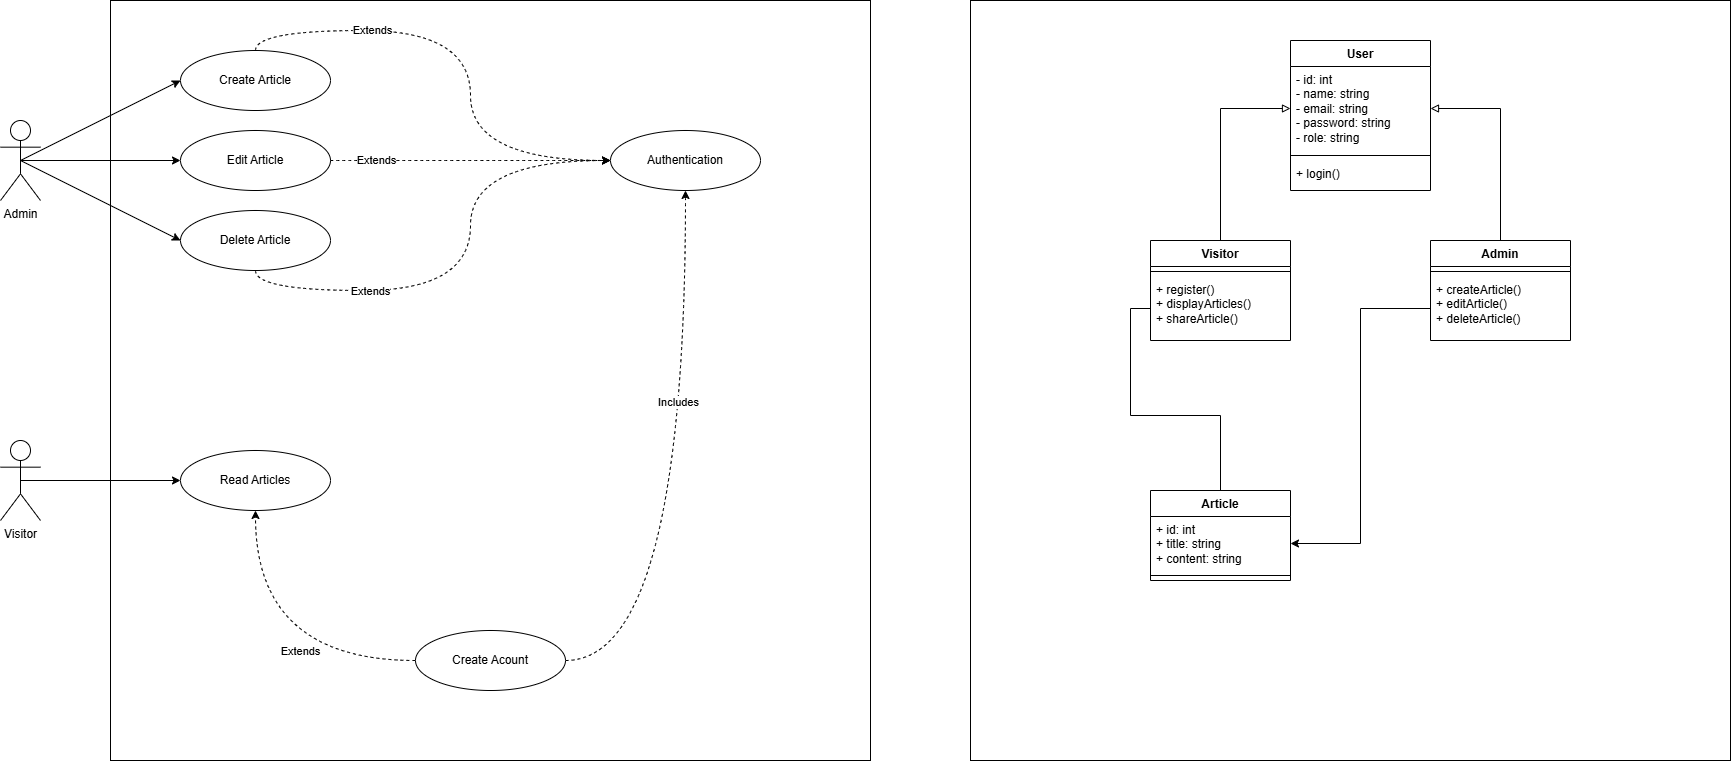

The diagram above was exported from draw.io. Its source (the exported page's mxGraphModel, read from the mxfile embedded in the PNG):
<mxGraphModel dx="2359" dy="1877" grid="1" gridSize="10" guides="1" tooltips="1" connect="1" arrows="1" fold="1" page="1" pageScale="1" pageWidth="850" pageHeight="1100" math="0" shadow="0">
  <root>
    <mxCell id="0" />
    <mxCell id="1" parent="0" />
    <mxCell id="bRCj6b5h3KxQUWsELeuP-1" value="" style="whiteSpace=wrap;html=1;aspect=fixed;" vertex="1" parent="1">
      <mxGeometry x="-690" y="-1040" width="760" height="760" as="geometry" />
    </mxCell>
    <mxCell id="bRCj6b5h3KxQUWsELeuP-7" style="rounded=0;orthogonalLoop=1;jettySize=auto;html=1;entryX=0;entryY=0.5;entryDx=0;entryDy=0;exitX=0.5;exitY=0.5;exitDx=0;exitDy=0;exitPerimeter=0;" edge="1" parent="1" source="bRCj6b5h3KxQUWsELeuP-3" target="bRCj6b5h3KxQUWsELeuP-4">
      <mxGeometry relative="1" as="geometry" />
    </mxCell>
    <mxCell id="bRCj6b5h3KxQUWsELeuP-3" value="Admin" style="shape=umlActor;verticalLabelPosition=bottom;verticalAlign=top;html=1;outlineConnect=0;" vertex="1" parent="1">
      <mxGeometry x="-800" y="-920" width="40" height="80" as="geometry" />
    </mxCell>
    <mxCell id="bRCj6b5h3KxQUWsELeuP-4" value="Create Article" style="ellipse;whiteSpace=wrap;html=1;" vertex="1" parent="1">
      <mxGeometry x="-620" y="-990" width="150" height="60" as="geometry" />
    </mxCell>
    <mxCell id="bRCj6b5h3KxQUWsELeuP-5" value="Edit Article" style="ellipse;whiteSpace=wrap;html=1;" vertex="1" parent="1">
      <mxGeometry x="-620" y="-910" width="150" height="60" as="geometry" />
    </mxCell>
    <mxCell id="bRCj6b5h3KxQUWsELeuP-6" value="Delete Article" style="ellipse;whiteSpace=wrap;html=1;" vertex="1" parent="1">
      <mxGeometry x="-620" y="-830" width="150" height="60" as="geometry" />
    </mxCell>
    <mxCell id="bRCj6b5h3KxQUWsELeuP-8" style="rounded=0;orthogonalLoop=1;jettySize=auto;html=1;exitX=0.5;exitY=0.5;exitDx=0;exitDy=0;exitPerimeter=0;" edge="1" parent="1" source="bRCj6b5h3KxQUWsELeuP-3" target="bRCj6b5h3KxQUWsELeuP-5">
      <mxGeometry relative="1" as="geometry">
        <mxPoint x="-740" y="-881" as="sourcePoint" />
        <mxPoint x="-720" y="-870" as="targetPoint" />
      </mxGeometry>
    </mxCell>
    <mxCell id="bRCj6b5h3KxQUWsELeuP-9" style="rounded=0;orthogonalLoop=1;jettySize=auto;html=1;entryX=0;entryY=0.5;entryDx=0;entryDy=0;exitX=0.5;exitY=0.5;exitDx=0;exitDy=0;exitPerimeter=0;" edge="1" parent="1" source="bRCj6b5h3KxQUWsELeuP-3" target="bRCj6b5h3KxQUWsELeuP-6">
      <mxGeometry relative="1" as="geometry">
        <mxPoint x="-730" y="-871" as="sourcePoint" />
        <mxPoint x="-600" y="-940" as="targetPoint" />
      </mxGeometry>
    </mxCell>
    <mxCell id="bRCj6b5h3KxQUWsELeuP-10" value="Visitor" style="shape=umlActor;verticalLabelPosition=bottom;verticalAlign=top;html=1;outlineConnect=0;" vertex="1" parent="1">
      <mxGeometry x="-800" y="-600" width="40" height="80" as="geometry" />
    </mxCell>
    <mxCell id="bRCj6b5h3KxQUWsELeuP-73" style="edgeStyle=orthogonalEdgeStyle;rounded=0;orthogonalLoop=1;jettySize=auto;html=1;curved=1;dashed=1;exitX=0;exitY=0.5;exitDx=0;exitDy=0;" edge="1" parent="1" source="bRCj6b5h3KxQUWsELeuP-20" target="bRCj6b5h3KxQUWsELeuP-12">
      <mxGeometry relative="1" as="geometry" />
    </mxCell>
    <mxCell id="bRCj6b5h3KxQUWsELeuP-74" value="Extends" style="edgeLabel;html=1;align=center;verticalAlign=middle;resizable=0;points=[];" vertex="1" connectable="0" parent="bRCj6b5h3KxQUWsELeuP-73">
      <mxGeometry x="-0.2513" y="-10" relative="1" as="geometry">
        <mxPoint as="offset" />
      </mxGeometry>
    </mxCell>
    <mxCell id="bRCj6b5h3KxQUWsELeuP-12" value="Read Articles" style="ellipse;whiteSpace=wrap;html=1;" vertex="1" parent="1">
      <mxGeometry x="-620" y="-590" width="150" height="60" as="geometry" />
    </mxCell>
    <mxCell id="bRCj6b5h3KxQUWsELeuP-13" style="rounded=0;orthogonalLoop=1;jettySize=auto;html=1;exitX=0.5;exitY=0.5;exitDx=0;exitDy=0;exitPerimeter=0;entryX=0;entryY=0.5;entryDx=0;entryDy=0;" edge="1" parent="1" source="bRCj6b5h3KxQUWsELeuP-10" target="bRCj6b5h3KxQUWsELeuP-12">
      <mxGeometry relative="1" as="geometry">
        <mxPoint x="-760" y="-470" as="sourcePoint" />
        <mxPoint x="-600" y="-470" as="targetPoint" />
      </mxGeometry>
    </mxCell>
    <mxCell id="bRCj6b5h3KxQUWsELeuP-17" style="edgeStyle=orthogonalEdgeStyle;rounded=0;orthogonalLoop=1;jettySize=auto;html=1;dashed=1;curved=1;exitX=0.5;exitY=1;exitDx=0;exitDy=0;entryX=0;entryY=0.5;entryDx=0;entryDy=0;" edge="1" parent="1" source="bRCj6b5h3KxQUWsELeuP-6" target="bRCj6b5h3KxQUWsELeuP-16">
      <mxGeometry relative="1" as="geometry" />
    </mxCell>
    <mxCell id="bRCj6b5h3KxQUWsELeuP-28" value="Extends" style="edgeLabel;html=1;align=center;verticalAlign=middle;resizable=0;points=[];" vertex="1" connectable="0" parent="bRCj6b5h3KxQUWsELeuP-17">
      <mxGeometry x="-0.468" relative="1" as="geometry">
        <mxPoint as="offset" />
      </mxGeometry>
    </mxCell>
    <mxCell id="bRCj6b5h3KxQUWsELeuP-18" style="edgeStyle=orthogonalEdgeStyle;rounded=0;orthogonalLoop=1;jettySize=auto;html=1;dashed=1;curved=1;" edge="1" parent="1" source="bRCj6b5h3KxQUWsELeuP-5" target="bRCj6b5h3KxQUWsELeuP-16">
      <mxGeometry relative="1" as="geometry" />
    </mxCell>
    <mxCell id="bRCj6b5h3KxQUWsELeuP-29" value="Extends" style="edgeLabel;html=1;align=center;verticalAlign=middle;resizable=0;points=[];" vertex="1" connectable="0" parent="bRCj6b5h3KxQUWsELeuP-18">
      <mxGeometry x="-0.6762" y="1" relative="1" as="geometry">
        <mxPoint as="offset" />
      </mxGeometry>
    </mxCell>
    <mxCell id="bRCj6b5h3KxQUWsELeuP-19" style="edgeStyle=orthogonalEdgeStyle;rounded=0;orthogonalLoop=1;jettySize=auto;html=1;dashed=1;curved=1;exitX=0.5;exitY=0;exitDx=0;exitDy=0;entryX=0;entryY=0.5;entryDx=0;entryDy=0;" edge="1" parent="1" source="bRCj6b5h3KxQUWsELeuP-4" target="bRCj6b5h3KxQUWsELeuP-16">
      <mxGeometry relative="1" as="geometry" />
    </mxCell>
    <mxCell id="bRCj6b5h3KxQUWsELeuP-30" value="Extends" style="edgeLabel;html=1;align=center;verticalAlign=middle;resizable=0;points=[];" vertex="1" connectable="0" parent="bRCj6b5h3KxQUWsELeuP-19">
      <mxGeometry x="-0.4601" y="1" relative="1" as="geometry">
        <mxPoint as="offset" />
      </mxGeometry>
    </mxCell>
    <mxCell id="bRCj6b5h3KxQUWsELeuP-16" value="Authentication" style="ellipse;whiteSpace=wrap;html=1;" vertex="1" parent="1">
      <mxGeometry x="-190" y="-910" width="150" height="60" as="geometry" />
    </mxCell>
    <mxCell id="bRCj6b5h3KxQUWsELeuP-25" style="edgeStyle=orthogonalEdgeStyle;rounded=0;orthogonalLoop=1;jettySize=auto;html=1;curved=1;dashed=1;" edge="1" parent="1" source="bRCj6b5h3KxQUWsELeuP-20" target="bRCj6b5h3KxQUWsELeuP-16">
      <mxGeometry relative="1" as="geometry" />
    </mxCell>
    <mxCell id="bRCj6b5h3KxQUWsELeuP-26" value="Includes" style="edgeLabel;html=1;align=center;verticalAlign=middle;resizable=0;points=[];" vertex="1" connectable="0" parent="bRCj6b5h3KxQUWsELeuP-25">
      <mxGeometry x="0.286" y="8" relative="1" as="geometry">
        <mxPoint as="offset" />
      </mxGeometry>
    </mxCell>
    <mxCell id="bRCj6b5h3KxQUWsELeuP-20" value="Create Acount" style="ellipse;whiteSpace=wrap;html=1;" vertex="1" parent="1">
      <mxGeometry x="-385" y="-410" width="150" height="60" as="geometry" />
    </mxCell>
    <mxCell id="bRCj6b5h3KxQUWsELeuP-31" value="" style="whiteSpace=wrap;html=1;aspect=fixed;" vertex="1" parent="1">
      <mxGeometry x="170" y="-1040" width="760" height="760" as="geometry" />
    </mxCell>
    <mxCell id="bRCj6b5h3KxQUWsELeuP-52" value="User" style="swimlane;fontStyle=1;align=center;verticalAlign=top;childLayout=stackLayout;horizontal=1;startSize=26;horizontalStack=0;resizeParent=1;resizeParentMax=0;resizeLast=0;collapsible=1;marginBottom=0;whiteSpace=wrap;html=1;" vertex="1" parent="1">
      <mxGeometry x="490" y="-1000" width="140" height="150" as="geometry" />
    </mxCell>
    <mxCell id="bRCj6b5h3KxQUWsELeuP-53" value="- id: int&lt;div&gt;- name: string&lt;/div&gt;&lt;div&gt;- email: string&lt;/div&gt;&lt;div&gt;- password: string&lt;/div&gt;&lt;div&gt;- role: string&lt;/div&gt;" style="text;strokeColor=none;fillColor=none;align=left;verticalAlign=top;spacingLeft=4;spacingRight=4;overflow=hidden;rotatable=0;points=[[0,0.5],[1,0.5]];portConstraint=eastwest;whiteSpace=wrap;html=1;" vertex="1" parent="bRCj6b5h3KxQUWsELeuP-52">
      <mxGeometry y="26" width="140" height="84" as="geometry" />
    </mxCell>
    <mxCell id="bRCj6b5h3KxQUWsELeuP-54" value="" style="line;strokeWidth=1;fillColor=none;align=left;verticalAlign=middle;spacingTop=-1;spacingLeft=3;spacingRight=3;rotatable=0;labelPosition=right;points=[];portConstraint=eastwest;strokeColor=inherit;" vertex="1" parent="bRCj6b5h3KxQUWsELeuP-52">
      <mxGeometry y="110" width="140" height="10" as="geometry" />
    </mxCell>
    <mxCell id="bRCj6b5h3KxQUWsELeuP-56" value="+ login()" style="text;strokeColor=none;fillColor=none;align=left;verticalAlign=top;spacingLeft=4;spacingRight=4;overflow=hidden;rotatable=0;points=[[0,0.5],[1,0.5]];portConstraint=eastwest;whiteSpace=wrap;html=1;" vertex="1" parent="bRCj6b5h3KxQUWsELeuP-52">
      <mxGeometry y="120" width="140" height="30" as="geometry" />
    </mxCell>
    <mxCell id="bRCj6b5h3KxQUWsELeuP-66" style="edgeStyle=orthogonalEdgeStyle;rounded=0;orthogonalLoop=1;jettySize=auto;html=1;endArrow=block;endFill=0;" edge="1" parent="1" source="bRCj6b5h3KxQUWsELeuP-57" target="bRCj6b5h3KxQUWsELeuP-53">
      <mxGeometry relative="1" as="geometry" />
    </mxCell>
    <mxCell id="bRCj6b5h3KxQUWsELeuP-57" value="Visitor" style="swimlane;fontStyle=1;align=center;verticalAlign=top;childLayout=stackLayout;horizontal=1;startSize=26;horizontalStack=0;resizeParent=1;resizeParentMax=0;resizeLast=0;collapsible=1;marginBottom=0;whiteSpace=wrap;html=1;" vertex="1" parent="1">
      <mxGeometry x="350" y="-800" width="140" height="100" as="geometry" />
    </mxCell>
    <mxCell id="bRCj6b5h3KxQUWsELeuP-59" value="" style="line;strokeWidth=1;fillColor=none;align=left;verticalAlign=middle;spacingTop=-1;spacingLeft=3;spacingRight=3;rotatable=0;labelPosition=right;points=[];portConstraint=eastwest;strokeColor=inherit;" vertex="1" parent="bRCj6b5h3KxQUWsELeuP-57">
      <mxGeometry y="26" width="140" height="10" as="geometry" />
    </mxCell>
    <mxCell id="bRCj6b5h3KxQUWsELeuP-60" value="+ register()&lt;div&gt;+ displayArticles()&lt;/div&gt;&lt;div&gt;+ shareArticle()&lt;/div&gt;" style="text;strokeColor=none;fillColor=none;align=left;verticalAlign=top;spacingLeft=4;spacingRight=4;overflow=hidden;rotatable=0;points=[[0,0.5],[1,0.5]];portConstraint=eastwest;whiteSpace=wrap;html=1;" vertex="1" parent="bRCj6b5h3KxQUWsELeuP-57">
      <mxGeometry y="36" width="140" height="64" as="geometry" />
    </mxCell>
    <mxCell id="bRCj6b5h3KxQUWsELeuP-65" style="edgeStyle=orthogonalEdgeStyle;rounded=0;orthogonalLoop=1;jettySize=auto;html=1;entryX=1;entryY=0.5;entryDx=0;entryDy=0;endArrow=block;endFill=0;" edge="1" parent="1" source="bRCj6b5h3KxQUWsELeuP-61" target="bRCj6b5h3KxQUWsELeuP-53">
      <mxGeometry relative="1" as="geometry" />
    </mxCell>
    <mxCell id="bRCj6b5h3KxQUWsELeuP-61" value="Admin" style="swimlane;fontStyle=1;align=center;verticalAlign=top;childLayout=stackLayout;horizontal=1;startSize=26;horizontalStack=0;resizeParent=1;resizeParentMax=0;resizeLast=0;collapsible=1;marginBottom=0;whiteSpace=wrap;html=1;" vertex="1" parent="1">
      <mxGeometry x="630" y="-800" width="140" height="100" as="geometry" />
    </mxCell>
    <mxCell id="bRCj6b5h3KxQUWsELeuP-63" value="" style="line;strokeWidth=1;fillColor=none;align=left;verticalAlign=middle;spacingTop=-1;spacingLeft=3;spacingRight=3;rotatable=0;labelPosition=right;points=[];portConstraint=eastwest;strokeColor=inherit;" vertex="1" parent="bRCj6b5h3KxQUWsELeuP-61">
      <mxGeometry y="26" width="140" height="10" as="geometry" />
    </mxCell>
    <mxCell id="bRCj6b5h3KxQUWsELeuP-64" value="+ createArticle()&lt;div&gt;+ editArticle()&lt;/div&gt;&lt;div&gt;+ deleteArticle()&lt;/div&gt;" style="text;strokeColor=none;fillColor=none;align=left;verticalAlign=top;spacingLeft=4;spacingRight=4;overflow=hidden;rotatable=0;points=[[0,0.5],[1,0.5]];portConstraint=eastwest;whiteSpace=wrap;html=1;" vertex="1" parent="bRCj6b5h3KxQUWsELeuP-61">
      <mxGeometry y="36" width="140" height="64" as="geometry" />
    </mxCell>
    <mxCell id="bRCj6b5h3KxQUWsELeuP-72" style="edgeStyle=orthogonalEdgeStyle;rounded=0;orthogonalLoop=1;jettySize=auto;html=1;entryX=0;entryY=0.5;entryDx=0;entryDy=0;endArrow=none;endFill=1;startFill=0;" edge="1" parent="1" source="bRCj6b5h3KxQUWsELeuP-67" target="bRCj6b5h3KxQUWsELeuP-60">
      <mxGeometry relative="1" as="geometry" />
    </mxCell>
    <mxCell id="bRCj6b5h3KxQUWsELeuP-67" value="Article" style="swimlane;fontStyle=1;align=center;verticalAlign=top;childLayout=stackLayout;horizontal=1;startSize=26;horizontalStack=0;resizeParent=1;resizeParentMax=0;resizeLast=0;collapsible=1;marginBottom=0;whiteSpace=wrap;html=1;" vertex="1" parent="1">
      <mxGeometry x="350" y="-550" width="140" height="90" as="geometry" />
    </mxCell>
    <mxCell id="bRCj6b5h3KxQUWsELeuP-68" value="+ id: int&lt;div&gt;+ title: string&lt;/div&gt;&lt;div&gt;+ content: string&lt;/div&gt;" style="text;strokeColor=none;fillColor=none;align=left;verticalAlign=top;spacingLeft=4;spacingRight=4;overflow=hidden;rotatable=0;points=[[0,0.5],[1,0.5]];portConstraint=eastwest;whiteSpace=wrap;html=1;" vertex="1" parent="bRCj6b5h3KxQUWsELeuP-67">
      <mxGeometry y="26" width="140" height="54" as="geometry" />
    </mxCell>
    <mxCell id="bRCj6b5h3KxQUWsELeuP-69" value="" style="line;strokeWidth=1;fillColor=none;align=left;verticalAlign=middle;spacingTop=-1;spacingLeft=3;spacingRight=3;rotatable=0;labelPosition=right;points=[];portConstraint=eastwest;strokeColor=inherit;" vertex="1" parent="bRCj6b5h3KxQUWsELeuP-67">
      <mxGeometry y="80" width="140" height="10" as="geometry" />
    </mxCell>
    <mxCell id="bRCj6b5h3KxQUWsELeuP-71" style="edgeStyle=orthogonalEdgeStyle;rounded=0;orthogonalLoop=1;jettySize=auto;html=1;exitX=0;exitY=0.5;exitDx=0;exitDy=0;" edge="1" parent="1" source="bRCj6b5h3KxQUWsELeuP-64" target="bRCj6b5h3KxQUWsELeuP-68">
      <mxGeometry relative="1" as="geometry" />
    </mxCell>
  </root>
</mxGraphModel>